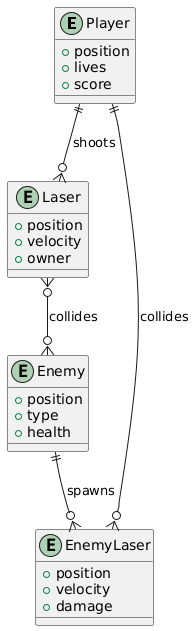

The diagram above was rendered by PlantUML. Its source (embedded in the PNG):
@startuml
entity Player {
  + position
  + lives
  + score
}

entity Enemy {
  + position
  + type
  + health
}

entity Laser {
  + position
  + velocity
  + owner
}

entity EnemyLaser {
  + position
  + velocity
  + damage
}

Player ||--o{ Laser : shoots
Enemy ||--o{ EnemyLaser : spawns
Laser }o--o{ Enemy : collides
EnemyLaser }o--|| Player : collides
@enduml